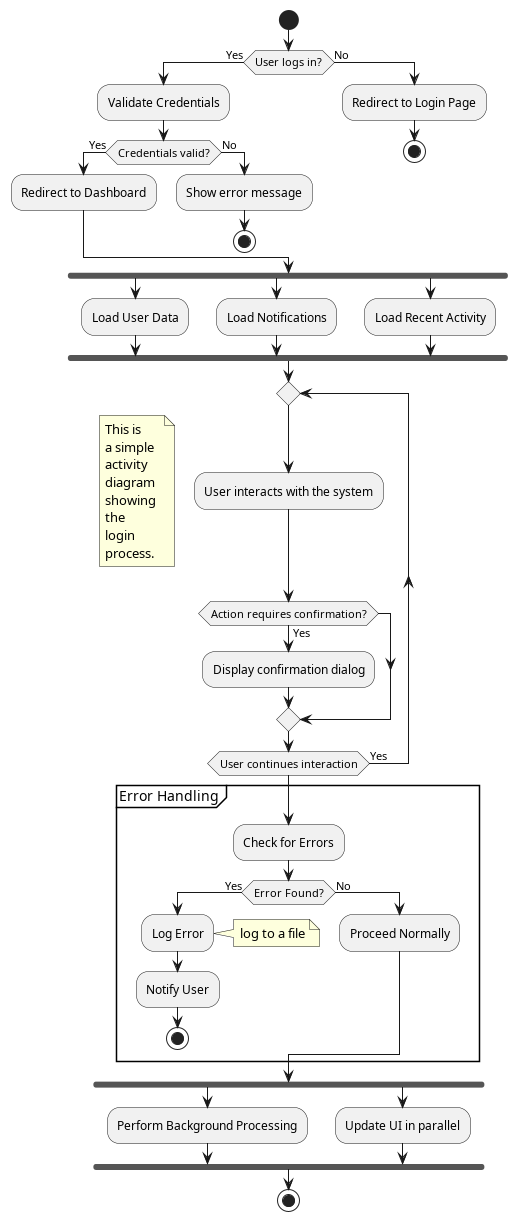

The diagram above was rendered by PlantUML. Its source (embedded in the PNG):
@startuml

start

' Decision Node
if (User logs in?) then (Yes)
    :Validate Credentials;
    if (Credentials valid?) then (Yes)
        :Redirect to Dashboard;
    else (No)
        :Show error message;
        stop
    endif
else (No)
    :Redirect to Login Page;
    stop
endif

' Fork Node - Parallel Execution
fork
    :Load User Data;
fork again
    :Load Notifications;
fork again
    :Load Recent Activity;
end fork

' Looping Construct
repeat
    :User interacts with the system;
    floating note left
        This is 
        a simple 
        activity 
        diagram
        showing 
        the 
        login 
        process.
    end note
    if (Action requires confirmation?) then (Yes)
        :Display confirmation dialog;
    endif
repeat while (User continues interaction) is (Yes)


' Exception Handling
partition "Error Handling" {
    :Check for Errors;
    if (Error Found?) then (Yes)
        :Log Error;
        ' Notes explaining components
    note right
    log to a file
    end note
        :Notify User;
        stop
    else (No)
        :Proceed Normally;
    endif
}

' Synchronization and Merging Flows
fork
    :Perform Background Processing;
fork again
    :Update UI in parallel;
end fork

' Final Node
stop

@enduml